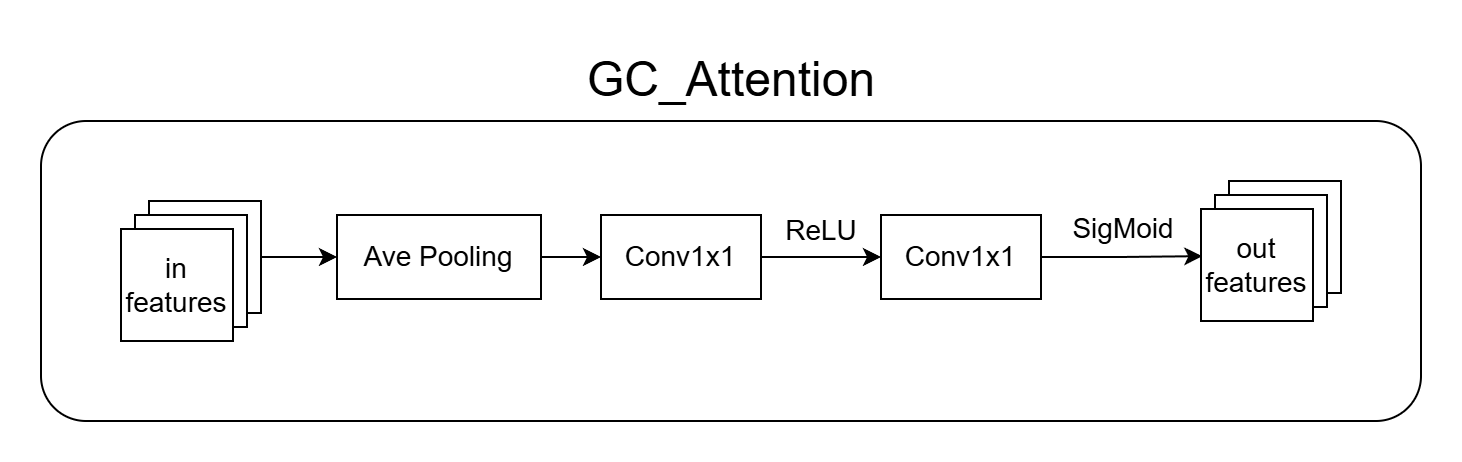

The diagram above was exported from draw.io. Its source (the exported page's mxGraphModel, read from the mxfile embedded in the PNG):
<mxGraphModel dx="1418" dy="786" grid="1" gridSize="10" guides="1" tooltips="1" connect="1" arrows="1" fold="1" page="1" pageScale="1" pageWidth="827" pageHeight="1169" math="0" shadow="0">
  <root>
    <mxCell id="0" />
    <mxCell id="1" parent="0" />
    <mxCell id="ARrlx3ZkMdgqvsKaWL9A-2" value="" style="rounded=1;whiteSpace=wrap;html=1;" vertex="1" parent="1">
      <mxGeometry x="50" y="100" width="690" height="150" as="geometry" />
    </mxCell>
    <mxCell id="iQ-hCUqOitjROequ9p-X-5" value="" style="group" parent="1" vertex="1" connectable="0">
      <mxGeometry x="90" y="140" width="70" height="70" as="geometry" />
    </mxCell>
    <mxCell id="iQ-hCUqOitjROequ9p-X-6" value="" style="whiteSpace=wrap;html=1;aspect=fixed;" parent="iQ-hCUqOitjROequ9p-X-5" vertex="1">
      <mxGeometry x="14" width="56" height="56" as="geometry" />
    </mxCell>
    <mxCell id="iQ-hCUqOitjROequ9p-X-7" value="" style="whiteSpace=wrap;html=1;aspect=fixed;" parent="iQ-hCUqOitjROequ9p-X-5" vertex="1">
      <mxGeometry x="7" y="7" width="56" height="56" as="geometry" />
    </mxCell>
    <mxCell id="iQ-hCUqOitjROequ9p-X-8" value="in&lt;div&gt;features&lt;/div&gt;" style="whiteSpace=wrap;html=1;aspect=fixed;" parent="iQ-hCUqOitjROequ9p-X-5" vertex="1">
      <mxGeometry y="14" width="56" height="56" as="geometry" />
    </mxCell>
    <mxCell id="iQ-hCUqOitjROequ9p-X-12" value="" style="edgeStyle=orthogonalEdgeStyle;rounded=0;orthogonalLoop=1;jettySize=auto;html=1;" parent="1" source="iQ-hCUqOitjROequ9p-X-9" target="iQ-hCUqOitjROequ9p-X-11" edge="1">
      <mxGeometry relative="1" as="geometry" />
    </mxCell>
    <mxCell id="iQ-hCUqOitjROequ9p-X-9" value="Ave Pooling" style="whiteSpace=wrap;html=1;" parent="1" vertex="1">
      <mxGeometry x="198" y="147" width="102" height="42" as="geometry" />
    </mxCell>
    <mxCell id="iQ-hCUqOitjROequ9p-X-10" value="" style="edgeStyle=orthogonalEdgeStyle;rounded=0;orthogonalLoop=1;jettySize=auto;html=1;" parent="1" source="iQ-hCUqOitjROequ9p-X-6" target="iQ-hCUqOitjROequ9p-X-9" edge="1">
      <mxGeometry relative="1" as="geometry" />
    </mxCell>
    <mxCell id="iQ-hCUqOitjROequ9p-X-15" style="edgeStyle=orthogonalEdgeStyle;rounded=0;orthogonalLoop=1;jettySize=auto;html=1;entryX=0;entryY=0.5;entryDx=0;entryDy=0;" parent="1" source="iQ-hCUqOitjROequ9p-X-11" target="iQ-hCUqOitjROequ9p-X-14" edge="1">
      <mxGeometry relative="1" as="geometry" />
    </mxCell>
    <mxCell id="iQ-hCUqOitjROequ9p-X-16" value="ReLU" style="edgeLabel;html=1;align=center;verticalAlign=middle;resizable=0;points=[];" parent="iQ-hCUqOitjROequ9p-X-15" vertex="1" connectable="0">
      <mxGeometry x="-0.019" relative="1" as="geometry">
        <mxPoint y="-14" as="offset" />
      </mxGeometry>
    </mxCell>
    <mxCell id="iQ-hCUqOitjROequ9p-X-11" value="Conv1x1" style="whiteSpace=wrap;html=1;" parent="1" vertex="1">
      <mxGeometry x="330" y="147" width="80" height="42" as="geometry" />
    </mxCell>
    <mxCell id="iQ-hCUqOitjROequ9p-X-14" value="Conv1x1" style="whiteSpace=wrap;html=1;" parent="1" vertex="1">
      <mxGeometry x="470" y="147" width="80" height="42" as="geometry" />
    </mxCell>
    <mxCell id="iQ-hCUqOitjROequ9p-X-17" value="" style="group" parent="1" vertex="1" connectable="0">
      <mxGeometry x="630" y="130" width="70" height="70" as="geometry" />
    </mxCell>
    <mxCell id="iQ-hCUqOitjROequ9p-X-18" value="" style="whiteSpace=wrap;html=1;aspect=fixed;" parent="iQ-hCUqOitjROequ9p-X-17" vertex="1">
      <mxGeometry x="14" width="56" height="56" as="geometry" />
    </mxCell>
    <mxCell id="iQ-hCUqOitjROequ9p-X-19" value="" style="whiteSpace=wrap;html=1;aspect=fixed;" parent="iQ-hCUqOitjROequ9p-X-17" vertex="1">
      <mxGeometry x="7" y="7" width="56" height="56" as="geometry" />
    </mxCell>
    <mxCell id="iQ-hCUqOitjROequ9p-X-20" value="&lt;div&gt;out&lt;/div&gt;&lt;div&gt;features&lt;/div&gt;" style="whiteSpace=wrap;html=1;aspect=fixed;" parent="iQ-hCUqOitjROequ9p-X-17" vertex="1">
      <mxGeometry y="14" width="56" height="56" as="geometry" />
    </mxCell>
    <mxCell id="iQ-hCUqOitjROequ9p-X-21" style="edgeStyle=orthogonalEdgeStyle;rounded=0;orthogonalLoop=1;jettySize=auto;html=1;entryX=0.011;entryY=0.421;entryDx=0;entryDy=0;entryPerimeter=0;" parent="1" source="iQ-hCUqOitjROequ9p-X-14" target="iQ-hCUqOitjROequ9p-X-20" edge="1">
      <mxGeometry relative="1" as="geometry" />
    </mxCell>
    <mxCell id="iQ-hCUqOitjROequ9p-X-22" value="SigMoid" style="edgeLabel;html=1;align=center;verticalAlign=middle;resizable=0;points=[];" parent="iQ-hCUqOitjROequ9p-X-21" vertex="1" connectable="0">
      <mxGeometry x="0.0122" relative="1" as="geometry">
        <mxPoint y="-14" as="offset" />
      </mxGeometry>
    </mxCell>
    <mxCell id="ARrlx3ZkMdgqvsKaWL9A-1" value="GC_Attention" style="text;html=1;align=center;verticalAlign=middle;resizable=0;points=[];autosize=1;strokeColor=none;fillColor=none;fontSize=24;" vertex="1" parent="1">
      <mxGeometry x="310" y="60" width="170" height="40" as="geometry" />
    </mxCell>
  </root>
</mxGraphModel>